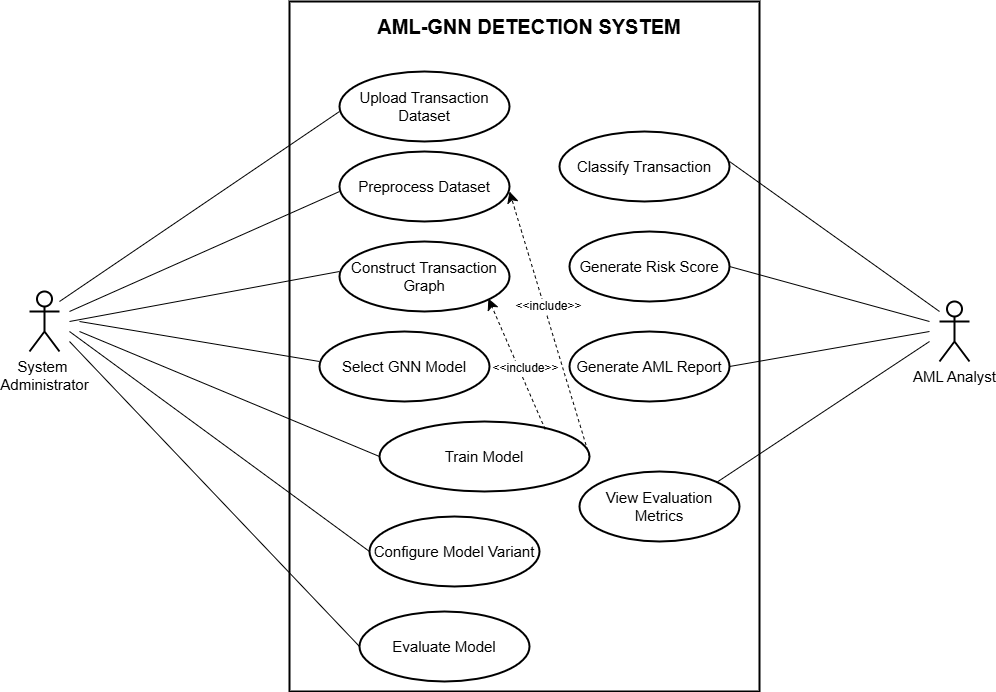

The diagram above was exported from draw.io. Its source (the exported page's mxGraphModel, read from the mxfile embedded in the PNG):
<mxGraphModel dx="2430" dy="811" grid="0" gridSize="10" guides="1" tooltips="1" connect="1" arrows="1" fold="1" page="1" pageScale="1" pageWidth="827" pageHeight="1169" math="0" shadow="0">
  <root>
    <mxCell id="0" />
    <mxCell id="1" parent="0" />
    <mxCell id="G9VacCOb3q697Hmqy5yT-1" parent="1" style="rounded=0;whiteSpace=wrap;html=1;strokeWidth=2;" value="" vertex="1">
      <mxGeometry height="690" width="470" x="260" y="70" as="geometry" />
    </mxCell>
    <mxCell id="G9VacCOb3q697Hmqy5yT-2" parent="1" style="text;html=1;whiteSpace=wrap;strokeColor=none;fillColor=none;align=center;verticalAlign=middle;rounded=0;fontSize=20;fontStyle=1" value="AML-GNN DETECTION SYSTEM" vertex="1">
      <mxGeometry height="30" width="320" x="340" y="80" as="geometry" />
    </mxCell>
    <mxCell id="G9VacCOb3q697Hmqy5yT-3" parent="1" style="shape=umlActor;verticalLabelPosition=bottom;verticalAlign=top;html=1;outlineConnect=0;strokeWidth=2;" value="&lt;font style=&quot;font-size: 15px;&quot;&gt;System&amp;nbsp;&lt;/font&gt;&lt;div&gt;&lt;font style=&quot;font-size: 15px;&quot;&gt;Administrator&lt;/font&gt;&lt;/div&gt;" vertex="1">
      <mxGeometry height="60" width="30" y="360" as="geometry" />
    </mxCell>
    <mxCell id="G9VacCOb3q697Hmqy5yT-10" parent="1" style="shape=umlActor;verticalLabelPosition=bottom;verticalAlign=top;html=1;outlineConnect=0;strokeWidth=2;" value="&lt;font style=&quot;font-size: 15px;&quot;&gt;AML Analyst&lt;/font&gt;" vertex="1">
      <mxGeometry height="60" width="30" x="910" y="370" as="geometry" />
    </mxCell>
    <mxCell id="G9VacCOb3q697Hmqy5yT-11" parent="1" style="ellipse;whiteSpace=wrap;html=1;strokeWidth=2;" value="&lt;font style=&quot;font-size: 15px;&quot;&gt;Upload Transaction Dataset&lt;/font&gt;" vertex="1">
      <mxGeometry height="70" width="170" x="310" y="140" as="geometry" />
    </mxCell>
    <mxCell id="G9VacCOb3q697Hmqy5yT-13" parent="1" style="ellipse;whiteSpace=wrap;html=1;strokeWidth=2;" value="&lt;font style=&quot;font-size: 15px;&quot;&gt;Construct Transaction Graph&lt;/font&gt;" vertex="1">
      <mxGeometry height="70" width="170" x="310" y="310" as="geometry" />
    </mxCell>
    <mxCell id="G9VacCOb3q697Hmqy5yT-14" parent="1" style="ellipse;whiteSpace=wrap;html=1;strokeWidth=2;" value="&lt;font style=&quot;font-size: 15px;&quot;&gt;Preprocess Dataset&lt;/font&gt;" vertex="1">
      <mxGeometry height="70" width="170" x="310" y="220" as="geometry" />
    </mxCell>
    <mxCell id="G9VacCOb3q697Hmqy5yT-15" parent="1" style="ellipse;whiteSpace=wrap;html=1;strokeWidth=2;" value="&lt;font style=&quot;font-size: 15px;&quot;&gt;Select GNN Model&lt;/font&gt;" vertex="1">
      <mxGeometry height="70" width="170" x="290" y="400" as="geometry" />
    </mxCell>
    <mxCell id="G9VacCOb3q697Hmqy5yT-16" parent="1" style="ellipse;whiteSpace=wrap;html=1;strokeWidth=2;" value="&lt;span style=&quot;font-size: 15px;&quot;&gt;Train Model&lt;/span&gt;" vertex="1">
      <mxGeometry height="70" width="210" x="350" y="490" as="geometry" />
    </mxCell>
    <mxCell id="G9VacCOb3q697Hmqy5yT-17" parent="1" style="ellipse;whiteSpace=wrap;html=1;strokeWidth=2;" value="&lt;span style=&quot;font-size: 15px;&quot;&gt;Configure Model Variant&lt;/span&gt;" vertex="1">
      <mxGeometry height="70" width="170" x="340" y="585" as="geometry" />
    </mxCell>
    <mxCell id="G9VacCOb3q697Hmqy5yT-18" parent="1" style="ellipse;whiteSpace=wrap;html=1;strokeWidth=2;" value="&lt;font style=&quot;font-size: 15px;&quot;&gt;Evaluate Model&lt;/font&gt;" vertex="1">
      <mxGeometry height="70" width="170" x="330" y="680" as="geometry" />
    </mxCell>
    <mxCell id="G9VacCOb3q697Hmqy5yT-19" parent="1" style="ellipse;whiteSpace=wrap;html=1;strokeWidth=2;" value="&lt;font style=&quot;font-size: 15px;&quot; face=&quot;Helvetica&quot;&gt;Classify Transaction&lt;/font&gt;" vertex="1">
      <mxGeometry height="70" width="170" x="530" y="200" as="geometry" />
    </mxCell>
    <mxCell id="G9VacCOb3q697Hmqy5yT-20" parent="1" style="ellipse;whiteSpace=wrap;html=1;strokeWidth=2;" value="&lt;font style=&quot;font-size: 15px;&quot;&gt;Generate Risk Score&lt;/font&gt;" vertex="1">
      <mxGeometry height="70" width="160" x="540" y="300" as="geometry" />
    </mxCell>
    <mxCell id="G9VacCOb3q697Hmqy5yT-21" parent="1" style="ellipse;whiteSpace=wrap;html=1;strokeWidth=2;" value="&lt;font style=&quot;font-size: 15px;&quot;&gt;Generate AML Report&lt;/font&gt;" vertex="1">
      <mxGeometry height="70" width="160" x="540" y="400" as="geometry" />
    </mxCell>
    <mxCell id="G9VacCOb3q697Hmqy5yT-22" parent="1" style="ellipse;whiteSpace=wrap;html=1;strokeWidth=2;" value="&lt;font style=&quot;font-size: 15px;&quot;&gt;View Evaluation Metrics&lt;/font&gt;" vertex="1">
      <mxGeometry height="70" width="160" x="550" y="540" as="geometry" />
    </mxCell>
    <mxCell id="G9VacCOb3q697Hmqy5yT-46" edge="1" parent="1" style="endArrow=none;html=1;rounded=0;endFill=0;" value="">
      <mxGeometry height="50" relative="1" width="50" as="geometry">
        <mxPoint x="30" y="370" as="sourcePoint" />
        <mxPoint x="310" y="180" as="targetPoint" />
      </mxGeometry>
    </mxCell>
    <mxCell id="G9VacCOb3q697Hmqy5yT-49" edge="1" parent="1" style="endArrow=none;html=1;rounded=0;endFill=0;" value="">
      <mxGeometry height="50" relative="1" width="50" as="geometry">
        <mxPoint x="40" y="380" as="sourcePoint" />
        <mxPoint x="310" y="260" as="targetPoint" />
      </mxGeometry>
    </mxCell>
    <mxCell id="G9VacCOb3q697Hmqy5yT-50" edge="1" parent="1" style="endArrow=none;html=1;rounded=0;endFill=0;" value="">
      <mxGeometry height="50" relative="1" width="50" as="geometry">
        <mxPoint x="40" y="390" as="sourcePoint" />
        <mxPoint x="310" y="340" as="targetPoint" />
      </mxGeometry>
    </mxCell>
    <mxCell id="G9VacCOb3q697Hmqy5yT-51" edge="1" parent="1" style="endArrow=none;html=1;rounded=0;endFill=0;" value="">
      <mxGeometry height="50" relative="1" width="50" as="geometry">
        <mxPoint x="50" y="390" as="sourcePoint" />
        <mxPoint x="290" y="430" as="targetPoint" />
      </mxGeometry>
    </mxCell>
    <mxCell id="G9VacCOb3q697Hmqy5yT-53" edge="1" parent="1" style="endArrow=none;html=1;rounded=0;endFill=0;entryX=0;entryY=0.5;entryDx=0;entryDy=0;" target="G9VacCOb3q697Hmqy5yT-16" value="">
      <mxGeometry height="50" relative="1" width="50" as="geometry">
        <mxPoint x="50" y="400" as="sourcePoint" />
        <mxPoint x="310" y="520" as="targetPoint" />
      </mxGeometry>
    </mxCell>
    <mxCell id="G9VacCOb3q697Hmqy5yT-54" edge="1" parent="1" style="endArrow=none;html=1;rounded=0;endFill=0;entryX=0;entryY=0.5;entryDx=0;entryDy=0;" target="G9VacCOb3q697Hmqy5yT-17" value="">
      <mxGeometry height="50" relative="1" width="50" as="geometry">
        <mxPoint x="40" y="400" as="sourcePoint" />
        <mxPoint x="310" y="610" as="targetPoint" />
      </mxGeometry>
    </mxCell>
    <mxCell id="G9VacCOb3q697Hmqy5yT-55" edge="1" parent="1" style="endArrow=none;html=1;rounded=0;endFill=0;entryX=0;entryY=0.5;entryDx=0;entryDy=0;" target="G9VacCOb3q697Hmqy5yT-18" value="">
      <mxGeometry height="50" relative="1" width="50" as="geometry">
        <mxPoint x="40" y="410" as="sourcePoint" />
        <mxPoint x="310" y="710" as="targetPoint" />
      </mxGeometry>
    </mxCell>
    <mxCell id="G9VacCOb3q697Hmqy5yT-57" edge="1" parent="1" style="endArrow=none;html=1;rounded=0;endFill=0;" value="">
      <mxGeometry height="50" relative="1" width="50" as="geometry">
        <mxPoint x="910" y="380" as="sourcePoint" />
        <mxPoint x="700" y="230" as="targetPoint" />
      </mxGeometry>
    </mxCell>
    <mxCell id="G9VacCOb3q697Hmqy5yT-58" edge="1" parent="1" style="endArrow=none;html=1;rounded=0;entryX=1;entryY=0.5;entryDx=0;entryDy=0;endFill=0;" target="G9VacCOb3q697Hmqy5yT-20" value="">
      <mxGeometry height="50" relative="1" width="50" as="geometry">
        <mxPoint x="900" y="390" as="sourcePoint" />
        <mxPoint x="710" y="330" as="targetPoint" />
      </mxGeometry>
    </mxCell>
    <mxCell id="G9VacCOb3q697Hmqy5yT-59" edge="1" parent="1" style="endArrow=none;html=1;rounded=0;entryX=1;entryY=0.5;entryDx=0;entryDy=0;endFill=0;" target="G9VacCOb3q697Hmqy5yT-21" value="">
      <mxGeometry height="50" relative="1" width="50" as="geometry">
        <mxPoint x="900" y="400" as="sourcePoint" />
        <mxPoint x="710" y="430" as="targetPoint" />
      </mxGeometry>
    </mxCell>
    <mxCell id="G9VacCOb3q697Hmqy5yT-60" edge="1" parent="1" style="endArrow=none;html=1;rounded=0;endFill=0;entryX=1;entryY=0;entryDx=0;entryDy=0;" target="G9VacCOb3q697Hmqy5yT-22" value="">
      <mxGeometry height="50" relative="1" width="50" as="geometry">
        <mxPoint x="900" y="410" as="sourcePoint" />
        <mxPoint x="700" y="540" as="targetPoint" />
      </mxGeometry>
    </mxCell>
    <mxCell id="G9VacCOb3q697Hmqy5yT-105" edge="1" parent="1" source="G9VacCOb3q697Hmqy5yT-16" style="endArrow=classic;html=1;rounded=0;exitX=1;exitY=0.5;exitDx=0;exitDy=0;dashed=1;endSize=9;" value="">
      <mxGeometry height="50" relative="1" width="50" as="geometry">
        <mxPoint x="430" y="310" as="sourcePoint" />
        <mxPoint x="480" y="260" as="targetPoint" />
      </mxGeometry>
    </mxCell>
    <mxCell id="G9VacCOb3q697Hmqy5yT-108" connectable="0" parent="G9VacCOb3q697Hmqy5yT-105" style="edgeLabel;html=1;align=center;verticalAlign=middle;resizable=0;points=[];" value="&lt;font style=&quot;font-size: 12px;&quot;&gt;&amp;lt;&amp;lt;include&amp;gt;&amp;gt;&lt;/font&gt;" vertex="1">
      <mxGeometry relative="1" x="0.1751" as="geometry">
        <mxPoint x="5" y="5" as="offset" />
      </mxGeometry>
    </mxCell>
    <mxCell id="G9VacCOb3q697Hmqy5yT-106" edge="1" parent="1" source="G9VacCOb3q697Hmqy5yT-16" style="endArrow=classic;html=1;rounded=0;entryX=1;entryY=1;entryDx=0;entryDy=0;exitX=0.789;exitY=0.112;exitDx=0;exitDy=0;exitPerimeter=0;dashed=1;strokeWidth=1;endSize=9;" value="">
      <mxGeometry height="50" relative="1" width="50" as="geometry">
        <mxPoint x="480" y="480" as="sourcePoint" />
        <mxPoint x="458.9033349704795" y="367.0188458146844" as="targetPoint" />
      </mxGeometry>
    </mxCell>
    <mxCell id="G9VacCOb3q697Hmqy5yT-109" connectable="0" parent="G9VacCOb3q697Hmqy5yT-106" style="edgeLabel;html=1;align=center;verticalAlign=middle;resizable=0;points=[];" value="&lt;font style=&quot;font-size: 12px;&quot;&gt;&amp;lt;&amp;lt;include&amp;gt;&amp;gt;&lt;/font&gt;" vertex="1">
      <mxGeometry relative="1" x="0.4555" y="1" as="geometry">
        <mxPoint x="22" y="33" as="offset" />
      </mxGeometry>
    </mxCell>
  </root>
</mxGraphModel>